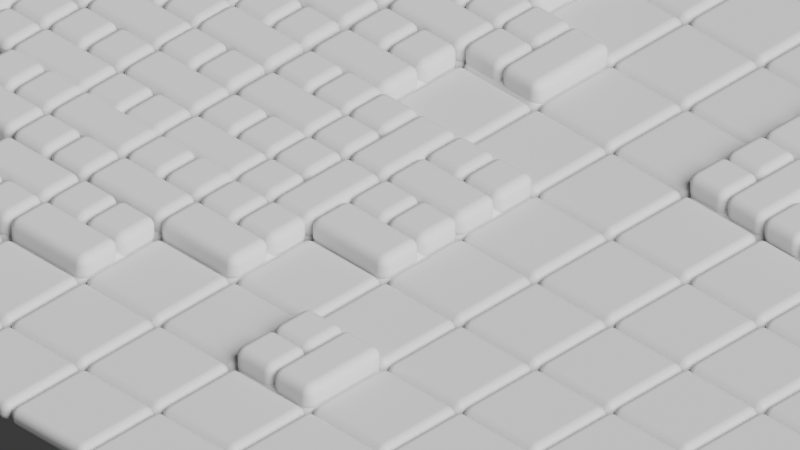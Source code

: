 # Source: tile_terrain.blend  (saved by Blender 4.2.66; exported with 4.5.12 LTS)
import bpy
from mathutils import Matrix  # noqa: F401  (used for matrix-valued properties, if any)

bpy.ops.wm.read_factory_settings(use_empty=True)
scene = bpy.context.scene
scene.name = 'Scene'

# ---- collections
col_env = bpy.data.collections.new('Env'); scene.collection.children.link(col_env)
col_f1 = bpy.data.collections.new('F1'); scene.collection.children.link(col_f1)
col_f2 = bpy.data.collections.new('F2'); scene.collection.children.link(col_f2)

# ---- materials (node trees are filled in below, after node groups)
mat_material = bpy.data.materials.new('Material')
mat_material.alpha_threshold = 0.0
mat_material.use_transparent_shadow = False
mat_material.roughness = 0.5
mat_material.line_color = (0.0, 0.0, 0.0, 1.0)

# ---- material node trees
mat_material.use_nodes = True; mat_material.node_tree.nodes.clear()
_N = mat_material.node_tree.nodes; _L = mat_material.node_tree.links
n0 = _N.new('ShaderNodeOutputMaterial'); n0.name = 'Material Output'; n0.location = (300, 300)
n1 = _N.new('ShaderNodeBsdfPrincipled'); n1.name = 'Principled BSDF'; n1.location = (10, 300)
n1.inputs[3].default_value = 1.45
_L.new(n1.outputs[0], n0.inputs[0])
n0.is_active_output = True

# ---- world
world_world = bpy.data.worlds.new('World'); scene.world = world_world
world_world.use_nodes = True; world_world.node_tree.nodes.clear()
_N = world_world.node_tree.nodes; _L = world_world.node_tree.links
n0 = _N.new('ShaderNodeOutputWorld'); n0.name = 'World Output'; n0.location = (300, 300)
n1 = _N.new('ShaderNodeBackground'); n1.name = 'Background'; n1.location = (10, 300)
n1.inputs[0].default_value = (0.05088, 0.05088, 0.05088, 1.0)
_L.new(n1.outputs[0], n0.inputs[0])
n0.is_active_output = True
world_world.color = (0.05088, 0.05088, 0.05088)
world_world.sun_shadow_jitter_overblur = 0.0

# ---- cameras
cam_camera = bpy.data.cameras.new('Camera')
cam_camera.type = 'ORTHO'
cam_camera.clip_end = 100.0
cam_camera.ortho_scale = 15.0

# ---- lights
light_light = bpy.data.lights.new('Light', 'SUN')
light_light.angle = 0.7854
light_light.energy = 5.0
light_light.shadow_soft_size = 0.798
light_light.shadow_cascade_max_distance = 1000.0

# ---- meshes
me_cube = bpy.data.meshes.new('Cube')
me_cube.from_pydata([(1.0, 1.0, 0.2196), (1.0, 1.0, -0.2196), (1.0, -1.0, 0.2196), (1.0, -1.0, -0.2196), (-1.0, 1.0, 0.2196), (-1.0, 1.0, -0.2196), (-1.0, -1.0, 0.2196), (-1.0, -1.0, -0.2196)], [], [(0, 4, 6, 2), (3, 2, 6, 7), (7, 6, 4, 5), (5, 1, 3, 7), (1, 0, 2, 3), (5, 4, 0, 1)])
_uv = me_cube.uv_layers.new(name='UVMap')
_uv.uv.foreach_set('vector', [0.625, 0.5, 0.875, 0.5, 0.875, 0.75, 0.625, 0.75, 0.375, 0.75, 0.625, 0.75, 0.625, 1.0, 0.375, 1.0, 0.375, 0.0, 0.625, 0.0, 0.625, 0.25, 0.375, 0.25, 0.125, 0.5, 0.375, 0.5, 0.375, 0.75, 0.125, 0.75, 0.375, 0.5, 0.625, 0.5, 0.625, 0.75, 0.375, 0.75, 0.375, 0.25, 0.625, 0.25, 0.625, 0.5, 0.375, 0.5])
me_cube.materials.append(mat_material)
me_cube.use_mirror_vertex_groups = False
me_cube.update()
me_cube_001 = bpy.data.meshes.new('Cube.001')
me_cube_001.from_pydata([(-1.0, -1.0, -1.0), (-1.0, -1.0, -0.4054), (-1.0, 1.0, -1.0), (-1.0, 1.0, -0.4054), (0.007118, -1.0, -1.0), (0.007118, -1.0, -0.4054), (0.007118, 1.0, -1.0), (0.007118, 1.0, -0.4054), (0.005756, -0.003283, -1.0), (0.005756, -0.003283, -0.4054), (0.005756, 0.9901, -1.0), (0.005756, 0.9901, -0.4054), (1.013, -0.003283, -1.0), (1.013, -0.003283, -0.4054), (1.013, 0.9901, -1.0), (1.013, 0.9901, -0.4054), (0.0126, -1.003, -1.0), (0.0126, -1.003, -0.4054), (0.0126, -0.00959, -1.0), (0.0126, -0.00959, -0.4054), (1.02, -1.003, -1.0), (1.02, -1.003, -0.4054), (1.02, -0.00959, -1.0), (1.02, -0.00959, -0.4054)], [], [(0, 1, 3, 2), (2, 3, 7, 6), (6, 7, 5, 4), (4, 5, 1, 0), (2, 6, 4, 0), (7, 3, 1, 5), (8, 9, 11, 10), (10, 11, 15, 14), (14, 15, 13, 12), (12, 13, 9, 8), (10, 14, 12, 8), (15, 11, 9, 13), (16, 17, 19, 18), (18, 19, 23, 22), (22, 23, 21, 20), (20, 21, 17, 16), (18, 22, 20, 16), (23, 19, 17, 21)])
_uv = me_cube_001.uv_layers.new(name='UVMap')
_uv.uv.foreach_set('vector', [0.375, 0.0, 0.625, 0.0, 0.625, 0.25, 0.375, 0.25, 0.375, 0.25, 0.625, 0.25, 0.625, 0.5, 0.375, 0.5, 0.375, 0.5, 0.625, 0.5, 0.625, 0.75, 0.375, 0.75, 0.375, 0.75, 0.625, 0.75, 0.625, 1.0, 0.375, 1.0, 0.125, 0.5, 0.375, 0.5, 0.375, 0.75, 0.125, 0.75, 0.625, 0.5, 0.875, 0.5, 0.875, 0.75, 0.625, 0.75, 0.375, 0.0, 0.625, 0.0, 0.625, 0.25, 0.375, 0.25, 0.375, 0.25, 0.625, 0.25, 0.625, 0.5, 0.375, 0.5, 0.375, 0.5, 0.625, 0.5, 0.625, 0.75, 0.375, 0.75, 0.375, 0.75, 0.625, 0.75, 0.625, 1.0, 0.375, 1.0, 0.125, 0.5, 0.375, 0.5, 0.375, 0.75, 0.125, 0.75, 0.625, 0.5, 0.875, 0.5, 0.875, 0.75, 0.625, 0.75, 0.375, 0.0, 0.625, 0.0, 0.625, 0.25, 0.375, 0.25, 0.375, 0.25, 0.625, 0.25, 0.625, 0.5, 0.375, 0.5, 0.375, 0.5, 0.625, 0.5, 0.625, 0.75, 0.375, 0.75, 0.375, 0.75, 0.625, 0.75, 0.625, 1.0, 0.375, 1.0, 0.125, 0.5, 0.375, 0.5, 0.375, 0.75, 0.125, 0.75, 0.625, 0.5, 0.875, 0.5, 0.875, 0.75, 0.625, 0.75])
me_cube_001.update()
me_cube_002 = bpy.data.meshes.new('Cube.002')
me_cube_002.from_pydata([(-1.0, -1.0, -1.0), (-1.0, -1.0, -0.4054), (-1.0, 1.0, -1.0), (-1.0, 1.0, -0.4054), (0.007118, -1.0, -1.0), (0.007118, -1.0, -0.4054), (0.007118, 1.0, -1.0), (0.007118, 1.0, -0.4054), (0.005756, -0.003283, -1.0), (0.005756, -0.003283, -0.4054), (0.005756, 0.9901, -1.0), (0.005756, 0.9901, -0.4054), (1.013, -0.003283, -1.0), (1.013, -0.003283, -0.4054), (1.013, 0.9901, -1.0), (1.013, 0.9901, -0.4054), (0.0126, -1.003, -1.0), (0.0126, -1.003, -0.4054), (0.0126, -0.00959, -1.0), (0.0126, -0.00959, -0.4054), (1.02, -1.003, -1.0), (1.02, -1.003, -0.4054), (1.02, -0.00959, -1.0), (1.02, -0.00959, -0.4054)], [], [(0, 1, 3, 2), (2, 3, 7, 6), (6, 7, 5, 4), (4, 5, 1, 0), (2, 6, 4, 0), (7, 3, 1, 5), (8, 9, 11, 10), (10, 11, 15, 14), (14, 15, 13, 12), (12, 13, 9, 8), (10, 14, 12, 8), (15, 11, 9, 13), (16, 17, 19, 18), (18, 19, 23, 22), (22, 23, 21, 20), (20, 21, 17, 16), (18, 22, 20, 16), (23, 19, 17, 21)])
_uv = me_cube_002.uv_layers.new(name='UVMap')
_uv.uv.foreach_set('vector', [0.375, 0.0, 0.625, 0.0, 0.625, 0.25, 0.375, 0.25, 0.375, 0.25, 0.625, 0.25, 0.625, 0.5, 0.375, 0.5, 0.375, 0.5, 0.625, 0.5, 0.625, 0.75, 0.375, 0.75, 0.375, 0.75, 0.625, 0.75, 0.625, 1.0, 0.375, 1.0, 0.125, 0.5, 0.375, 0.5, 0.375, 0.75, 0.125, 0.75, 0.625, 0.5, 0.875, 0.5, 0.875, 0.75, 0.625, 0.75, 0.375, 0.0, 0.625, 0.0, 0.625, 0.25, 0.375, 0.25, 0.375, 0.25, 0.625, 0.25, 0.625, 0.5, 0.375, 0.5, 0.375, 0.5, 0.625, 0.5, 0.625, 0.75, 0.375, 0.75, 0.375, 0.75, 0.625, 0.75, 0.625, 1.0, 0.375, 1.0, 0.125, 0.5, 0.375, 0.5, 0.375, 0.75, 0.125, 0.75, 0.625, 0.5, 0.875, 0.5, 0.875, 0.75, 0.625, 0.75, 0.375, 0.0, 0.625, 0.0, 0.625, 0.25, 0.375, 0.25, 0.375, 0.25, 0.625, 0.25, 0.625, 0.5, 0.375, 0.5, 0.375, 0.5, 0.625, 0.5, 0.625, 0.75, 0.375, 0.75, 0.375, 0.75, 0.625, 0.75, 0.625, 1.0, 0.375, 1.0, 0.125, 0.5, 0.375, 0.5, 0.375, 0.75, 0.125, 0.75, 0.625, 0.5, 0.875, 0.5, 0.875, 0.75, 0.625, 0.75])
me_cube_002.update()
me_cube_003 = bpy.data.meshes.new('Cube.003')
me_cube_003.from_pydata([(-1.0, -1.0, -1.0), (-1.0, -1.0, -0.4054), (-1.0, 1.0, -1.0), (-1.0, 1.0, -0.4054), (0.007118, -1.0, -1.0), (0.007118, -1.0, -0.4054), (0.007118, 1.0, -1.0), (0.007118, 1.0, -0.4054), (0.005756, -0.003283, -1.0), (0.005756, -0.003283, -0.4054), (0.005756, 0.9901, -1.0), (0.005756, 0.9901, -0.4054), (1.013, -0.003283, -1.0), (1.013, -0.003283, -0.4054), (1.013, 0.9901, -1.0), (1.013, 0.9901, -0.4054), (0.0126, -1.003, -1.0), (0.0126, -1.003, -0.4054), (0.0126, -0.00959, -1.0), (0.0126, -0.00959, -0.4054), (1.02, -1.003, -1.0), (1.02, -1.003, -0.4054), (1.02, -0.00959, -1.0), (1.02, -0.00959, -0.4054)], [], [(0, 1, 3, 2), (2, 3, 7, 6), (6, 7, 5, 4), (4, 5, 1, 0), (2, 6, 4, 0), (7, 3, 1, 5), (8, 9, 11, 10), (10, 11, 15, 14), (14, 15, 13, 12), (12, 13, 9, 8), (10, 14, 12, 8), (15, 11, 9, 13), (16, 17, 19, 18), (18, 19, 23, 22), (22, 23, 21, 20), (20, 21, 17, 16), (18, 22, 20, 16), (23, 19, 17, 21)])
_uv = me_cube_003.uv_layers.new(name='UVMap')
_uv.uv.foreach_set('vector', [0.375, 0.0, 0.625, 0.0, 0.625, 0.25, 0.375, 0.25, 0.375, 0.25, 0.625, 0.25, 0.625, 0.5, 0.375, 0.5, 0.375, 0.5, 0.625, 0.5, 0.625, 0.75, 0.375, 0.75, 0.375, 0.75, 0.625, 0.75, 0.625, 1.0, 0.375, 1.0, 0.125, 0.5, 0.375, 0.5, 0.375, 0.75, 0.125, 0.75, 0.625, 0.5, 0.875, 0.5, 0.875, 0.75, 0.625, 0.75, 0.375, 0.0, 0.625, 0.0, 0.625, 0.25, 0.375, 0.25, 0.375, 0.25, 0.625, 0.25, 0.625, 0.5, 0.375, 0.5, 0.375, 0.5, 0.625, 0.5, 0.625, 0.75, 0.375, 0.75, 0.375, 0.75, 0.625, 0.75, 0.625, 1.0, 0.375, 1.0, 0.125, 0.5, 0.375, 0.5, 0.375, 0.75, 0.125, 0.75, 0.625, 0.5, 0.875, 0.5, 0.875, 0.75, 0.625, 0.75, 0.375, 0.0, 0.625, 0.0, 0.625, 0.25, 0.375, 0.25, 0.375, 0.25, 0.625, 0.25, 0.625, 0.5, 0.375, 0.5, 0.375, 0.5, 0.625, 0.5, 0.625, 0.75, 0.375, 0.75, 0.375, 0.75, 0.625, 0.75, 0.625, 1.0, 0.375, 1.0, 0.125, 0.5, 0.375, 0.5, 0.375, 0.75, 0.125, 0.75, 0.625, 0.5, 0.875, 0.5, 0.875, 0.75, 0.625, 0.75])
me_cube_003.update()
me_cube_004 = bpy.data.meshes.new('Cube.004')
me_cube_004.from_pydata([(-1.0, -1.0, -1.0), (-1.0, -1.0, -0.4054), (-1.0, 1.0, -1.0), (-1.0, 1.0, -0.4054), (0.007118, -1.0, -1.0), (0.007118, -1.0, -0.4054), (0.007118, 1.0, -1.0), (0.007118, 1.0, -0.4054), (0.005756, -0.003283, -1.0), (0.005756, -0.003283, -0.4054), (0.005756, 0.9901, -1.0), (0.005756, 0.9901, -0.4054), (1.013, -0.003283, -1.0), (1.013, -0.003283, -0.4054), (1.013, 0.9901, -1.0), (1.013, 0.9901, -0.4054), (0.0126, -1.003, -1.0), (0.0126, -1.003, -0.4054), (0.0126, -0.00959, -1.0), (0.0126, -0.00959, -0.4054), (1.02, -1.003, -1.0), (1.02, -1.003, -0.4054), (1.02, -0.00959, -1.0), (1.02, -0.00959, -0.4054)], [], [(0, 1, 3, 2), (2, 3, 7, 6), (6, 7, 5, 4), (4, 5, 1, 0), (2, 6, 4, 0), (7, 3, 1, 5), (8, 9, 11, 10), (10, 11, 15, 14), (14, 15, 13, 12), (12, 13, 9, 8), (10, 14, 12, 8), (15, 11, 9, 13), (16, 17, 19, 18), (18, 19, 23, 22), (22, 23, 21, 20), (20, 21, 17, 16), (18, 22, 20, 16), (23, 19, 17, 21)])
_uv = me_cube_004.uv_layers.new(name='UVMap')
_uv.uv.foreach_set('vector', [0.375, 0.0, 0.625, 0.0, 0.625, 0.25, 0.375, 0.25, 0.375, 0.25, 0.625, 0.25, 0.625, 0.5, 0.375, 0.5, 0.375, 0.5, 0.625, 0.5, 0.625, 0.75, 0.375, 0.75, 0.375, 0.75, 0.625, 0.75, 0.625, 1.0, 0.375, 1.0, 0.125, 0.5, 0.375, 0.5, 0.375, 0.75, 0.125, 0.75, 0.625, 0.5, 0.875, 0.5, 0.875, 0.75, 0.625, 0.75, 0.375, 0.0, 0.625, 0.0, 0.625, 0.25, 0.375, 0.25, 0.375, 0.25, 0.625, 0.25, 0.625, 0.5, 0.375, 0.5, 0.375, 0.5, 0.625, 0.5, 0.625, 0.75, 0.375, 0.75, 0.375, 0.75, 0.625, 0.75, 0.625, 1.0, 0.375, 1.0, 0.125, 0.5, 0.375, 0.5, 0.375, 0.75, 0.125, 0.75, 0.625, 0.5, 0.875, 0.5, 0.875, 0.75, 0.625, 0.75, 0.375, 0.0, 0.625, 0.0, 0.625, 0.25, 0.375, 0.25, 0.375, 0.25, 0.625, 0.25, 0.625, 0.5, 0.375, 0.5, 0.375, 0.5, 0.625, 0.5, 0.625, 0.75, 0.375, 0.75, 0.375, 0.75, 0.625, 0.75, 0.625, 1.0, 0.375, 1.0, 0.125, 0.5, 0.375, 0.5, 0.375, 0.75, 0.125, 0.75, 0.625, 0.5, 0.875, 0.5, 0.875, 0.75, 0.625, 0.75])
me_cube_004.update()
me_cube_005 = bpy.data.meshes.new('Cube.005')
me_cube_005.from_pydata([(-1.0, -1.0, -1.0), (-1.0, -1.0, -0.4054), (-1.0, 1.0, -1.0), (-1.0, 1.0, -0.4054), (0.007118, -1.0, -1.0), (0.007118, -1.0, -0.4054), (0.007118, 1.0, -1.0), (0.007118, 1.0, -0.4054), (0.005756, -0.003283, -1.0), (0.005756, -0.003283, -0.4054), (0.005756, 0.9901, -1.0), (0.005756, 0.9901, -0.4054), (1.013, -0.003283, -1.0), (1.013, -0.003283, -0.4054), (1.013, 0.9901, -1.0), (1.013, 0.9901, -0.4054), (0.0126, -1.003, -1.0), (0.0126, -1.003, -0.4054), (0.0126, -0.00959, -1.0), (0.0126, -0.00959, -0.4054), (1.02, -1.003, -1.0), (1.02, -1.003, -0.4054), (1.02, -0.00959, -1.0), (1.02, -0.00959, -0.4054)], [], [(0, 1, 3, 2), (2, 3, 7, 6), (6, 7, 5, 4), (4, 5, 1, 0), (2, 6, 4, 0), (7, 3, 1, 5), (8, 9, 11, 10), (10, 11, 15, 14), (14, 15, 13, 12), (12, 13, 9, 8), (10, 14, 12, 8), (15, 11, 9, 13), (16, 17, 19, 18), (18, 19, 23, 22), (22, 23, 21, 20), (20, 21, 17, 16), (18, 22, 20, 16), (23, 19, 17, 21)])
_uv = me_cube_005.uv_layers.new(name='UVMap')
_uv.uv.foreach_set('vector', [0.375, 0.0, 0.625, 0.0, 0.625, 0.25, 0.375, 0.25, 0.375, 0.25, 0.625, 0.25, 0.625, 0.5, 0.375, 0.5, 0.375, 0.5, 0.625, 0.5, 0.625, 0.75, 0.375, 0.75, 0.375, 0.75, 0.625, 0.75, 0.625, 1.0, 0.375, 1.0, 0.125, 0.5, 0.375, 0.5, 0.375, 0.75, 0.125, 0.75, 0.625, 0.5, 0.875, 0.5, 0.875, 0.75, 0.625, 0.75, 0.375, 0.0, 0.625, 0.0, 0.625, 0.25, 0.375, 0.25, 0.375, 0.25, 0.625, 0.25, 0.625, 0.5, 0.375, 0.5, 0.375, 0.5, 0.625, 0.5, 0.625, 0.75, 0.375, 0.75, 0.375, 0.75, 0.625, 0.75, 0.625, 1.0, 0.375, 1.0, 0.125, 0.5, 0.375, 0.5, 0.375, 0.75, 0.125, 0.75, 0.625, 0.5, 0.875, 0.5, 0.875, 0.75, 0.625, 0.75, 0.375, 0.0, 0.625, 0.0, 0.625, 0.25, 0.375, 0.25, 0.375, 0.25, 0.625, 0.25, 0.625, 0.5, 0.375, 0.5, 0.375, 0.5, 0.625, 0.5, 0.625, 0.75, 0.375, 0.75, 0.375, 0.75, 0.625, 0.75, 0.625, 1.0, 0.375, 1.0, 0.125, 0.5, 0.375, 0.5, 0.375, 0.75, 0.125, 0.75, 0.625, 0.5, 0.875, 0.5, 0.875, 0.75, 0.625, 0.75])
me_cube_005.update()
me_cube_006 = bpy.data.meshes.new('Cube.006')
me_cube_006.from_pydata([(-1.0, -1.0, -1.0), (-1.0, -1.0, -0.4054), (-1.0, 1.0, -1.0), (-1.0, 1.0, -0.4054), (0.007118, -1.0, -1.0), (0.007118, -1.0, -0.4054), (0.007118, 1.0, -1.0), (0.007118, 1.0, -0.4054), (0.005756, -0.003283, -1.0), (0.005756, -0.003283, -0.4054), (0.005756, 0.9901, -1.0), (0.005756, 0.9901, -0.4054), (1.013, -0.003283, -1.0), (1.013, -0.003283, -0.4054), (1.013, 0.9901, -1.0), (1.013, 0.9901, -0.4054), (0.0126, -1.003, -1.0), (0.0126, -1.003, -0.4054), (0.0126, -0.00959, -1.0), (0.0126, -0.00959, -0.4054), (1.02, -1.003, -1.0), (1.02, -1.003, -0.4054), (1.02, -0.00959, -1.0), (1.02, -0.00959, -0.4054)], [], [(0, 1, 3, 2), (2, 3, 7, 6), (6, 7, 5, 4), (4, 5, 1, 0), (2, 6, 4, 0), (7, 3, 1, 5), (8, 9, 11, 10), (10, 11, 15, 14), (14, 15, 13, 12), (12, 13, 9, 8), (10, 14, 12, 8), (15, 11, 9, 13), (16, 17, 19, 18), (18, 19, 23, 22), (22, 23, 21, 20), (20, 21, 17, 16), (18, 22, 20, 16), (23, 19, 17, 21)])
_uv = me_cube_006.uv_layers.new(name='UVMap')
_uv.uv.foreach_set('vector', [0.375, 0.0, 0.625, 0.0, 0.625, 0.25, 0.375, 0.25, 0.375, 0.25, 0.625, 0.25, 0.625, 0.5, 0.375, 0.5, 0.375, 0.5, 0.625, 0.5, 0.625, 0.75, 0.375, 0.75, 0.375, 0.75, 0.625, 0.75, 0.625, 1.0, 0.375, 1.0, 0.125, 0.5, 0.375, 0.5, 0.375, 0.75, 0.125, 0.75, 0.625, 0.5, 0.875, 0.5, 0.875, 0.75, 0.625, 0.75, 0.375, 0.0, 0.625, 0.0, 0.625, 0.25, 0.375, 0.25, 0.375, 0.25, 0.625, 0.25, 0.625, 0.5, 0.375, 0.5, 0.375, 0.5, 0.625, 0.5, 0.625, 0.75, 0.375, 0.75, 0.375, 0.75, 0.625, 0.75, 0.625, 1.0, 0.375, 1.0, 0.125, 0.5, 0.375, 0.5, 0.375, 0.75, 0.125, 0.75, 0.625, 0.5, 0.875, 0.5, 0.875, 0.75, 0.625, 0.75, 0.375, 0.0, 0.625, 0.0, 0.625, 0.25, 0.375, 0.25, 0.375, 0.25, 0.625, 0.25, 0.625, 0.5, 0.375, 0.5, 0.375, 0.5, 0.625, 0.5, 0.625, 0.75, 0.375, 0.75, 0.375, 0.75, 0.625, 0.75, 0.625, 1.0, 0.375, 1.0, 0.125, 0.5, 0.375, 0.5, 0.375, 0.75, 0.125, 0.75, 0.625, 0.5, 0.875, 0.5, 0.875, 0.75, 0.625, 0.75])
me_cube_006.update()
me_cube_007 = bpy.data.meshes.new('Cube.007')
me_cube_007.from_pydata([(-1.0, -1.0, -1.0), (-1.0, -1.0, -0.4054), (-1.0, 1.0, -1.0), (-1.0, 1.0, -0.4054), (0.007118, -1.0, -1.0), (0.007118, -1.0, -0.4054), (0.007118, 1.0, -1.0), (0.007118, 1.0, -0.4054), (0.005756, -0.003283, -1.0), (0.005756, -0.003283, -0.4054), (0.005756, 0.9901, -1.0), (0.005756, 0.9901, -0.4054), (1.013, -0.003283, -1.0), (1.013, -0.003283, -0.4054), (1.013, 0.9901, -1.0), (1.013, 0.9901, -0.4054), (0.0126, -1.003, -1.0), (0.0126, -1.003, -0.4054), (0.0126, -0.00959, -1.0), (0.0126, -0.00959, -0.4054), (1.02, -1.003, -1.0), (1.02, -1.003, -0.4054), (1.02, -0.00959, -1.0), (1.02, -0.00959, -0.4054)], [], [(0, 1, 3, 2), (2, 3, 7, 6), (6, 7, 5, 4), (4, 5, 1, 0), (2, 6, 4, 0), (7, 3, 1, 5), (8, 9, 11, 10), (10, 11, 15, 14), (14, 15, 13, 12), (12, 13, 9, 8), (10, 14, 12, 8), (15, 11, 9, 13), (16, 17, 19, 18), (18, 19, 23, 22), (22, 23, 21, 20), (20, 21, 17, 16), (18, 22, 20, 16), (23, 19, 17, 21)])
_uv = me_cube_007.uv_layers.new(name='UVMap')
_uv.uv.foreach_set('vector', [0.375, 0.0, 0.625, 0.0, 0.625, 0.25, 0.375, 0.25, 0.375, 0.25, 0.625, 0.25, 0.625, 0.5, 0.375, 0.5, 0.375, 0.5, 0.625, 0.5, 0.625, 0.75, 0.375, 0.75, 0.375, 0.75, 0.625, 0.75, 0.625, 1.0, 0.375, 1.0, 0.125, 0.5, 0.375, 0.5, 0.375, 0.75, 0.125, 0.75, 0.625, 0.5, 0.875, 0.5, 0.875, 0.75, 0.625, 0.75, 0.375, 0.0, 0.625, 0.0, 0.625, 0.25, 0.375, 0.25, 0.375, 0.25, 0.625, 0.25, 0.625, 0.5, 0.375, 0.5, 0.375, 0.5, 0.625, 0.5, 0.625, 0.75, 0.375, 0.75, 0.375, 0.75, 0.625, 0.75, 0.625, 1.0, 0.375, 1.0, 0.125, 0.5, 0.375, 0.5, 0.375, 0.75, 0.125, 0.75, 0.625, 0.5, 0.875, 0.5, 0.875, 0.75, 0.625, 0.75, 0.375, 0.0, 0.625, 0.0, 0.625, 0.25, 0.375, 0.25, 0.375, 0.25, 0.625, 0.25, 0.625, 0.5, 0.375, 0.5, 0.375, 0.5, 0.625, 0.5, 0.625, 0.75, 0.375, 0.75, 0.375, 0.75, 0.625, 0.75, 0.625, 1.0, 0.375, 1.0, 0.125, 0.5, 0.375, 0.5, 0.375, 0.75, 0.125, 0.75, 0.625, 0.5, 0.875, 0.5, 0.875, 0.75, 0.625, 0.75])
me_cube_007.update()
me_cube_008 = bpy.data.meshes.new('Cube.008')
me_cube_008.from_pydata([(-1.0, -1.0, -1.0), (-1.0, -1.0, -0.4054), (-1.0, 1.0, -1.0), (-1.0, 1.0, -0.4054), (0.007118, -1.0, -1.0), (0.007118, -1.0, -0.4054), (0.007118, 1.0, -1.0), (0.007118, 1.0, -0.4054), (0.005756, -0.003283, -1.0), (0.005756, -0.003283, -0.4054), (0.005756, 0.9901, -1.0), (0.005756, 0.9901, -0.4054), (1.013, -0.003283, -1.0), (1.013, -0.003283, -0.4054), (1.013, 0.9901, -1.0), (1.013, 0.9901, -0.4054), (0.0126, -1.003, -1.0), (0.0126, -1.003, -0.4054), (0.0126, -0.00959, -1.0), (0.0126, -0.00959, -0.4054), (1.02, -1.003, -1.0), (1.02, -1.003, -0.4054), (1.02, -0.00959, -1.0), (1.02, -0.00959, -0.4054)], [], [(0, 1, 3, 2), (2, 3, 7, 6), (6, 7, 5, 4), (4, 5, 1, 0), (2, 6, 4, 0), (7, 3, 1, 5), (8, 9, 11, 10), (10, 11, 15, 14), (14, 15, 13, 12), (12, 13, 9, 8), (10, 14, 12, 8), (15, 11, 9, 13), (16, 17, 19, 18), (18, 19, 23, 22), (22, 23, 21, 20), (20, 21, 17, 16), (18, 22, 20, 16), (23, 19, 17, 21)])
_uv = me_cube_008.uv_layers.new(name='UVMap')
_uv.uv.foreach_set('vector', [0.375, 0.0, 0.625, 0.0, 0.625, 0.25, 0.375, 0.25, 0.375, 0.25, 0.625, 0.25, 0.625, 0.5, 0.375, 0.5, 0.375, 0.5, 0.625, 0.5, 0.625, 0.75, 0.375, 0.75, 0.375, 0.75, 0.625, 0.75, 0.625, 1.0, 0.375, 1.0, 0.125, 0.5, 0.375, 0.5, 0.375, 0.75, 0.125, 0.75, 0.625, 0.5, 0.875, 0.5, 0.875, 0.75, 0.625, 0.75, 0.375, 0.0, 0.625, 0.0, 0.625, 0.25, 0.375, 0.25, 0.375, 0.25, 0.625, 0.25, 0.625, 0.5, 0.375, 0.5, 0.375, 0.5, 0.625, 0.5, 0.625, 0.75, 0.375, 0.75, 0.375, 0.75, 0.625, 0.75, 0.625, 1.0, 0.375, 1.0, 0.125, 0.5, 0.375, 0.5, 0.375, 0.75, 0.125, 0.75, 0.625, 0.5, 0.875, 0.5, 0.875, 0.75, 0.625, 0.75, 0.375, 0.0, 0.625, 0.0, 0.625, 0.25, 0.375, 0.25, 0.375, 0.25, 0.625, 0.25, 0.625, 0.5, 0.375, 0.5, 0.375, 0.5, 0.625, 0.5, 0.625, 0.75, 0.375, 0.75, 0.375, 0.75, 0.625, 0.75, 0.625, 1.0, 0.375, 1.0, 0.125, 0.5, 0.375, 0.5, 0.375, 0.75, 0.125, 0.75, 0.625, 0.5, 0.875, 0.5, 0.875, 0.75, 0.625, 0.75])
me_cube_008.update()
me_cube_009 = bpy.data.meshes.new('Cube.009')
me_cube_009.from_pydata([(-1.0, -1.0, -1.0), (-1.0, -1.0, -0.4054), (-1.0, 1.0, -1.0), (-1.0, 1.0, -0.4054), (0.007118, -1.0, -1.0), (0.007118, -1.0, -0.4054), (0.007118, 1.0, -1.0), (0.007118, 1.0, -0.4054), (0.005756, -0.003283, -1.0), (0.005756, -0.003283, -0.4054), (0.005756, 0.9901, -1.0), (0.005756, 0.9901, -0.4054), (1.013, -0.003283, -1.0), (1.013, -0.003283, -0.4054), (1.013, 0.9901, -1.0), (1.013, 0.9901, -0.4054), (0.0126, -1.003, -1.0), (0.0126, -1.003, -0.4054), (0.0126, -0.00959, -1.0), (0.0126, -0.00959, -0.4054), (1.02, -1.003, -1.0), (1.02, -1.003, -0.4054), (1.02, -0.00959, -1.0), (1.02, -0.00959, -0.4054)], [], [(0, 1, 3, 2), (2, 3, 7, 6), (6, 7, 5, 4), (4, 5, 1, 0), (2, 6, 4, 0), (7, 3, 1, 5), (8, 9, 11, 10), (10, 11, 15, 14), (14, 15, 13, 12), (12, 13, 9, 8), (10, 14, 12, 8), (15, 11, 9, 13), (16, 17, 19, 18), (18, 19, 23, 22), (22, 23, 21, 20), (20, 21, 17, 16), (18, 22, 20, 16), (23, 19, 17, 21)])
_uv = me_cube_009.uv_layers.new(name='UVMap')
_uv.uv.foreach_set('vector', [0.375, 0.0, 0.625, 0.0, 0.625, 0.25, 0.375, 0.25, 0.375, 0.25, 0.625, 0.25, 0.625, 0.5, 0.375, 0.5, 0.375, 0.5, 0.625, 0.5, 0.625, 0.75, 0.375, 0.75, 0.375, 0.75, 0.625, 0.75, 0.625, 1.0, 0.375, 1.0, 0.125, 0.5, 0.375, 0.5, 0.375, 0.75, 0.125, 0.75, 0.625, 0.5, 0.875, 0.5, 0.875, 0.75, 0.625, 0.75, 0.375, 0.0, 0.625, 0.0, 0.625, 0.25, 0.375, 0.25, 0.375, 0.25, 0.625, 0.25, 0.625, 0.5, 0.375, 0.5, 0.375, 0.5, 0.625, 0.5, 0.625, 0.75, 0.375, 0.75, 0.375, 0.75, 0.625, 0.75, 0.625, 1.0, 0.375, 1.0, 0.125, 0.5, 0.375, 0.5, 0.375, 0.75, 0.125, 0.75, 0.625, 0.5, 0.875, 0.5, 0.875, 0.75, 0.625, 0.75, 0.375, 0.0, 0.625, 0.0, 0.625, 0.25, 0.375, 0.25, 0.375, 0.25, 0.625, 0.25, 0.625, 0.5, 0.375, 0.5, 0.375, 0.5, 0.625, 0.5, 0.625, 0.75, 0.375, 0.75, 0.375, 0.75, 0.625, 0.75, 0.625, 1.0, 0.375, 1.0, 0.125, 0.5, 0.375, 0.5, 0.375, 0.75, 0.125, 0.75, 0.625, 0.5, 0.875, 0.5, 0.875, 0.75, 0.625, 0.75])
me_cube_009.update()
me_cube_010 = bpy.data.meshes.new('Cube.010')
me_cube_010.from_pydata([(-1.0, -1.0, -1.0), (-1.0, -1.0, -0.4054), (-1.0, 1.0, -1.0), (-1.0, 1.0, -0.4054), (0.007118, -1.0, -1.0), (0.007118, -1.0, -0.4054), (0.007118, 1.0, -1.0), (0.007118, 1.0, -0.4054), (0.005756, -0.003283, -1.0), (0.005756, -0.003283, -0.4054), (0.005756, 0.9901, -1.0), (0.005756, 0.9901, -0.4054), (1.013, -0.003283, -1.0), (1.013, -0.003283, -0.4054), (1.013, 0.9901, -1.0), (1.013, 0.9901, -0.4054), (0.0126, -1.003, -1.0), (0.0126, -1.003, -0.4054), (0.0126, -0.00959, -1.0), (0.0126, -0.00959, -0.4054), (1.02, -1.003, -1.0), (1.02, -1.003, -0.4054), (1.02, -0.00959, -1.0), (1.02, -0.00959, -0.4054)], [], [(0, 1, 3, 2), (2, 3, 7, 6), (6, 7, 5, 4), (4, 5, 1, 0), (2, 6, 4, 0), (7, 3, 1, 5), (8, 9, 11, 10), (10, 11, 15, 14), (14, 15, 13, 12), (12, 13, 9, 8), (10, 14, 12, 8), (15, 11, 9, 13), (16, 17, 19, 18), (18, 19, 23, 22), (22, 23, 21, 20), (20, 21, 17, 16), (18, 22, 20, 16), (23, 19, 17, 21)])
_uv = me_cube_010.uv_layers.new(name='UVMap')
_uv.uv.foreach_set('vector', [0.375, 0.0, 0.625, 0.0, 0.625, 0.25, 0.375, 0.25, 0.375, 0.25, 0.625, 0.25, 0.625, 0.5, 0.375, 0.5, 0.375, 0.5, 0.625, 0.5, 0.625, 0.75, 0.375, 0.75, 0.375, 0.75, 0.625, 0.75, 0.625, 1.0, 0.375, 1.0, 0.125, 0.5, 0.375, 0.5, 0.375, 0.75, 0.125, 0.75, 0.625, 0.5, 0.875, 0.5, 0.875, 0.75, 0.625, 0.75, 0.375, 0.0, 0.625, 0.0, 0.625, 0.25, 0.375, 0.25, 0.375, 0.25, 0.625, 0.25, 0.625, 0.5, 0.375, 0.5, 0.375, 0.5, 0.625, 0.5, 0.625, 0.75, 0.375, 0.75, 0.375, 0.75, 0.625, 0.75, 0.625, 1.0, 0.375, 1.0, 0.125, 0.5, 0.375, 0.5, 0.375, 0.75, 0.125, 0.75, 0.625, 0.5, 0.875, 0.5, 0.875, 0.75, 0.625, 0.75, 0.375, 0.0, 0.625, 0.0, 0.625, 0.25, 0.375, 0.25, 0.375, 0.25, 0.625, 0.25, 0.625, 0.5, 0.375, 0.5, 0.375, 0.5, 0.625, 0.5, 0.625, 0.75, 0.375, 0.75, 0.375, 0.75, 0.625, 0.75, 0.625, 1.0, 0.375, 1.0, 0.125, 0.5, 0.375, 0.5, 0.375, 0.75, 0.125, 0.75, 0.625, 0.5, 0.875, 0.5, 0.875, 0.75, 0.625, 0.75])
me_cube_010.update()
me_cube_011 = bpy.data.meshes.new('Cube.011')
me_cube_011.from_pydata([(-1.0, -1.0, -1.0), (-1.0, -1.0, -0.4054), (-1.0, 1.0, -1.0), (-1.0, 1.0, -0.4054), (0.007118, -1.0, -1.0), (0.007118, -1.0, -0.4054), (0.007118, 1.0, -1.0), (0.007118, 1.0, -0.4054), (0.005756, -0.003283, -1.0), (0.005756, -0.003283, -0.4054), (0.005756, 0.9901, -1.0), (0.005756, 0.9901, -0.4054), (1.013, -0.003283, -1.0), (1.013, -0.003283, -0.4054), (1.013, 0.9901, -1.0), (1.013, 0.9901, -0.4054), (0.0126, -1.003, -1.0), (0.0126, -1.003, -0.4054), (0.0126, -0.00959, -1.0), (0.0126, -0.00959, -0.4054), (1.02, -1.003, -1.0), (1.02, -1.003, -0.4054), (1.02, -0.00959, -1.0), (1.02, -0.00959, -0.4054)], [], [(0, 1, 3, 2), (2, 3, 7, 6), (6, 7, 5, 4), (4, 5, 1, 0), (2, 6, 4, 0), (7, 3, 1, 5), (8, 9, 11, 10), (10, 11, 15, 14), (14, 15, 13, 12), (12, 13, 9, 8), (10, 14, 12, 8), (15, 11, 9, 13), (16, 17, 19, 18), (18, 19, 23, 22), (22, 23, 21, 20), (20, 21, 17, 16), (18, 22, 20, 16), (23, 19, 17, 21)])
_uv = me_cube_011.uv_layers.new(name='UVMap')
_uv.uv.foreach_set('vector', [0.375, 0.0, 0.625, 0.0, 0.625, 0.25, 0.375, 0.25, 0.375, 0.25, 0.625, 0.25, 0.625, 0.5, 0.375, 0.5, 0.375, 0.5, 0.625, 0.5, 0.625, 0.75, 0.375, 0.75, 0.375, 0.75, 0.625, 0.75, 0.625, 1.0, 0.375, 1.0, 0.125, 0.5, 0.375, 0.5, 0.375, 0.75, 0.125, 0.75, 0.625, 0.5, 0.875, 0.5, 0.875, 0.75, 0.625, 0.75, 0.375, 0.0, 0.625, 0.0, 0.625, 0.25, 0.375, 0.25, 0.375, 0.25, 0.625, 0.25, 0.625, 0.5, 0.375, 0.5, 0.375, 0.5, 0.625, 0.5, 0.625, 0.75, 0.375, 0.75, 0.375, 0.75, 0.625, 0.75, 0.625, 1.0, 0.375, 1.0, 0.125, 0.5, 0.375, 0.5, 0.375, 0.75, 0.125, 0.75, 0.625, 0.5, 0.875, 0.5, 0.875, 0.75, 0.625, 0.75, 0.375, 0.0, 0.625, 0.0, 0.625, 0.25, 0.375, 0.25, 0.375, 0.25, 0.625, 0.25, 0.625, 0.5, 0.375, 0.5, 0.375, 0.5, 0.625, 0.5, 0.625, 0.75, 0.375, 0.75, 0.375, 0.75, 0.625, 0.75, 0.625, 1.0, 0.375, 1.0, 0.125, 0.5, 0.375, 0.5, 0.375, 0.75, 0.125, 0.75, 0.625, 0.5, 0.875, 0.5, 0.875, 0.75, 0.625, 0.75])
me_cube_011.update()
me_cube_012 = bpy.data.meshes.new('Cube.012')
me_cube_012.from_pydata([(-1.0, -1.0, -1.0), (-1.0, -1.0, -0.4054), (-1.0, 1.0, -1.0), (-1.0, 1.0, -0.4054), (0.007118, -1.0, -1.0), (0.007118, -1.0, -0.4054), (0.007118, 1.0, -1.0), (0.007118, 1.0, -0.4054), (0.005756, -0.003283, -1.0), (0.005756, -0.003283, -0.4054), (0.005756, 0.9901, -1.0), (0.005756, 0.9901, -0.4054), (1.013, -0.003283, -1.0), (1.013, -0.003283, -0.4054), (1.013, 0.9901, -1.0), (1.013, 0.9901, -0.4054), (0.0126, -1.003, -1.0), (0.0126, -1.003, -0.4054), (0.0126, -0.00959, -1.0), (0.0126, -0.00959, -0.4054), (1.02, -1.003, -1.0), (1.02, -1.003, -0.4054), (1.02, -0.00959, -1.0), (1.02, -0.00959, -0.4054)], [], [(0, 1, 3, 2), (2, 3, 7, 6), (6, 7, 5, 4), (4, 5, 1, 0), (2, 6, 4, 0), (7, 3, 1, 5), (8, 9, 11, 10), (10, 11, 15, 14), (14, 15, 13, 12), (12, 13, 9, 8), (10, 14, 12, 8), (15, 11, 9, 13), (16, 17, 19, 18), (18, 19, 23, 22), (22, 23, 21, 20), (20, 21, 17, 16), (18, 22, 20, 16), (23, 19, 17, 21)])
_uv = me_cube_012.uv_layers.new(name='UVMap')
_uv.uv.foreach_set('vector', [0.375, 0.0, 0.625, 0.0, 0.625, 0.25, 0.375, 0.25, 0.375, 0.25, 0.625, 0.25, 0.625, 0.5, 0.375, 0.5, 0.375, 0.5, 0.625, 0.5, 0.625, 0.75, 0.375, 0.75, 0.375, 0.75, 0.625, 0.75, 0.625, 1.0, 0.375, 1.0, 0.125, 0.5, 0.375, 0.5, 0.375, 0.75, 0.125, 0.75, 0.625, 0.5, 0.875, 0.5, 0.875, 0.75, 0.625, 0.75, 0.375, 0.0, 0.625, 0.0, 0.625, 0.25, 0.375, 0.25, 0.375, 0.25, 0.625, 0.25, 0.625, 0.5, 0.375, 0.5, 0.375, 0.5, 0.625, 0.5, 0.625, 0.75, 0.375, 0.75, 0.375, 0.75, 0.625, 0.75, 0.625, 1.0, 0.375, 1.0, 0.125, 0.5, 0.375, 0.5, 0.375, 0.75, 0.125, 0.75, 0.625, 0.5, 0.875, 0.5, 0.875, 0.75, 0.625, 0.75, 0.375, 0.0, 0.625, 0.0, 0.625, 0.25, 0.375, 0.25, 0.375, 0.25, 0.625, 0.25, 0.625, 0.5, 0.375, 0.5, 0.375, 0.5, 0.625, 0.5, 0.625, 0.75, 0.375, 0.75, 0.375, 0.75, 0.625, 0.75, 0.625, 1.0, 0.375, 1.0, 0.125, 0.5, 0.375, 0.5, 0.375, 0.75, 0.125, 0.75, 0.625, 0.5, 0.875, 0.5, 0.875, 0.75, 0.625, 0.75])
me_cube_012.update()

# ---- objects
ob_light = bpy.data.objects.new('Light', light_light)
ob_camera = bpy.data.objects.new('Camera', cam_camera)
ob_cube = bpy.data.objects.new('Cube', me_cube)
ob_cube_001 = bpy.data.objects.new('Cube.001', me_cube_001)
ob_cube_002 = bpy.data.objects.new('Cube.002', me_cube_001)
ob_cube_003 = bpy.data.objects.new('Cube.003', me_cube_001)
ob_cube_004 = bpy.data.objects.new('Cube.004', me_cube_001)
ob_cube_005 = bpy.data.objects.new('Cube.005', me_cube_001)
ob_cube_006 = bpy.data.objects.new('Cube.006', me_cube_001)
ob_cube_009 = bpy.data.objects.new('Cube.009', me_cube_002)
ob_cube_010 = bpy.data.objects.new('Cube.010', me_cube_002)
ob_cube_011 = bpy.data.objects.new('Cube.011', me_cube_002)
ob_cube_015 = bpy.data.objects.new('Cube.015', me_cube_003)
ob_cube_016 = bpy.data.objects.new('Cube.016', me_cube_003)
ob_cube_020 = bpy.data.objects.new('Cube.020', me_cube_004)
ob_cube_021 = bpy.data.objects.new('Cube.021', me_cube_004)
ob_cube_025 = bpy.data.objects.new('Cube.025', me_cube_005)
ob_cube_026 = bpy.data.objects.new('Cube.026', me_cube_005)
ob_cube_027 = bpy.data.objects.new('Cube.027', me_cube_005)
ob_cube_028 = bpy.data.objects.new('Cube.028', me_cube_005)
ob_cube_029 = bpy.data.objects.new('Cube.029', me_cube_005)
ob_cube_030 = bpy.data.objects.new('Cube.030', me_cube_005)
ob_cube_031 = bpy.data.objects.new('Cube.031', me_cube_006)
ob_cube_033 = bpy.data.objects.new('Cube.033', me_cube_006)
ob_cube_034 = bpy.data.objects.new('Cube.034', me_cube_006)
ob_cube_035 = bpy.data.objects.new('Cube.035', me_cube_006)
ob_cube_039 = bpy.data.objects.new('Cube.039', me_cube_007)
ob_cube_040 = bpy.data.objects.new('Cube.040', me_cube_007)
ob_cube_007 = bpy.data.objects.new('Cube.007', me_cube_008)
ob_cube_008 = bpy.data.objects.new('Cube.008', me_cube_009)
ob_cube_012 = bpy.data.objects.new('Cube.012', me_cube_010)
ob_cube_013 = bpy.data.objects.new('Cube.013', me_cube_011)
ob_cube_014 = bpy.data.objects.new('Cube.014', me_cube_012)

# ---- transforms, parenting, visibility, modifiers, constraints
ob_light.location = (10.3, 13.33, 9.577)
ob_light.rotation_euler = (0.8546, -0.2021, 1.735)
ob_light.lock_rotations_4d = False
ob_light.empty_display_type = 'ARROWS'
ob_light.color = (0.0, 0.0, 0.0, 0.0)
ob_light.lineart.crease_threshold = 0.0
ob_camera.location = (9.193, -0.7734, 9.319)
ob_camera.rotation_euler = (0.9599, -1.245e-07, 0.7854)
ob_camera.lock_rotations_4d = False
ob_camera.empty_display_type = 'ARROWS'
ob_camera.color = (0.0, 0.0, 0.0, 0.0)
ob_camera.display_type = 'WIRE'
ob_camera.lineart.crease_threshold = 0.0
ob_cube.location = (-10.0, 0.0, 0.0)
ob_cube.lock_rotations_4d = False
ob_cube.empty_display_type = 'ARROWS'
ob_cube.lineart.crease_threshold = 0.0
_m = ob_cube.modifiers.new('Array', 'ARRAY')
_m.count = 11
_m = ob_cube.modifiers.new('Array.001', 'ARRAY')
_m.count = 11
_m.relative_offset_displace = (0.0, 1.0, 0.0)
_m = ob_cube.modifiers.new('Bevel', 'BEVEL')
_m.width = 0.2
_m.width_pct = 0.2
_m.segments = 5
_m.harden_normals = True
ob_cube_001.location = (0.0, 10.0, 1.0)
ob_cube_001.rotation_euler = (0.0, -0.0, 1.571)
_m = ob_cube_001.modifiers.new('Bevel', 'BEVEL')
_m.width = 0.2
_m.width_pct = 0.2
_m.segments = 5
_m.harden_normals = True
ob_cube_002.location = (-2.0, 10.0, 1.0)
ob_cube_002.rotation_euler = (0.0, -0.0, 3.142)
_m = ob_cube_002.modifiers.new('Bevel', 'BEVEL')
_m.width = 0.2
_m.width_pct = 0.2
_m.segments = 5
_m.harden_normals = True
ob_cube_003.location = (-4.0, 10.0, 1.0)
ob_cube_003.rotation_euler = (0.0, -0.0, 1.571)
_m = ob_cube_003.modifiers.new('Bevel', 'BEVEL')
_m.width = 0.2
_m.width_pct = 0.2
_m.segments = 5
_m.harden_normals = True
ob_cube_004.location = (-6.058, 10.02, 1.0)
ob_cube_004.rotation_euler = (0.0, -0.0, -1.571)
_m = ob_cube_004.modifiers.new('Bevel', 'BEVEL')
_m.width = 0.2
_m.width_pct = 0.2
_m.segments = 5
_m.harden_normals = True
ob_cube_005.location = (-8.0, 10.02, 1.0)
ob_cube_005.rotation_euler = (0.0, -0.0, 1.571)
_m = ob_cube_005.modifiers.new('Bevel', 'BEVEL')
_m.width = 0.2
_m.width_pct = 0.2
_m.segments = 5
_m.harden_normals = True
ob_cube_006.location = (-10.0, 10.02, 1.0)
_m = ob_cube_006.modifiers.new('Bevel', 'BEVEL')
_m.width = 0.2
_m.width_pct = 0.2
_m.segments = 5
_m.harden_normals = True
ob_cube_009.location = (-4.0, 11.99, 1.0)
ob_cube_009.rotation_euler = (0.0, -0.0, 1.571)
_m = ob_cube_009.modifiers.new('Bevel', 'BEVEL')
_m.width = 0.2
_m.width_pct = 0.2
_m.segments = 5
_m.harden_normals = True
ob_cube_010.location = (-6.058, 12.01, 1.0)
ob_cube_010.rotation_euler = (0.0, -0.0, -1.571)
_m = ob_cube_010.modifiers.new('Bevel', 'BEVEL')
_m.width = 0.2
_m.width_pct = 0.2
_m.segments = 5
_m.harden_normals = True
ob_cube_011.location = (-8.0, 12.01, 1.0)
ob_cube_011.rotation_euler = (0.0, -0.0, 1.571)
_m = ob_cube_011.modifiers.new('Bevel', 'BEVEL')
_m.width = 0.2
_m.width_pct = 0.2
_m.segments = 5
_m.harden_normals = True
ob_cube_015.location = (-4.0, 14.02, 1.0)
ob_cube_015.rotation_euler = (0.0, -0.0, 1.571)
_m = ob_cube_015.modifiers.new('Bevel', 'BEVEL')
_m.width = 0.2
_m.width_pct = 0.2
_m.segments = 5
_m.harden_normals = True
ob_cube_016.location = (-6.045, 14.03, 1.0)
ob_cube_016.rotation_euler = (0.0, -0.0, -1.571)
_m = ob_cube_016.modifiers.new('Bevel', 'BEVEL')
_m.width = 0.2
_m.width_pct = 0.2
_m.segments = 5
_m.harden_normals = True
ob_cube_020.location = (-2.0, 14.05, 1.0)
ob_cube_020.rotation_euler = (0.0, -0.0, 3.142)
_m = ob_cube_020.modifiers.new('Bevel', 'BEVEL')
_m.width = 0.2
_m.width_pct = 0.2
_m.segments = 5
_m.harden_normals = True
ob_cube_021.location = (-4.0, 16.05, 1.0)
ob_cube_021.rotation_euler = (0.0, -0.0, 1.571)
_m = ob_cube_021.modifiers.new('Bevel', 'BEVEL')
_m.width = 0.2
_m.width_pct = 0.2
_m.segments = 5
_m.harden_normals = True
ob_cube_025.location = (0.0, 7.991, 1.0)
ob_cube_025.rotation_euler = (0.0, -0.0, 1.571)
_m = ob_cube_025.modifiers.new('Bevel', 'BEVEL')
_m.width = 0.2
_m.width_pct = 0.2
_m.segments = 5
_m.harden_normals = True
ob_cube_026.location = (-2.0, 7.991, 1.0)
ob_cube_026.rotation_euler = (0.0, -0.0, 3.142)
_m = ob_cube_026.modifiers.new('Bevel', 'BEVEL')
_m.width = 0.2
_m.width_pct = 0.2
_m.segments = 5
_m.harden_normals = True
ob_cube_027.location = (-4.0, 7.991, 1.0)
ob_cube_027.rotation_euler = (0.0, -0.0, 1.571)
_m = ob_cube_027.modifiers.new('Bevel', 'BEVEL')
_m.width = 0.2
_m.width_pct = 0.2
_m.segments = 5
_m.harden_normals = True
ob_cube_028.location = (-6.0, 8.007, 1.0)
ob_cube_028.rotation_euler = (0.0, -0.0, -1.571)
_m = ob_cube_028.modifiers.new('Bevel', 'BEVEL')
_m.width = 0.2
_m.width_pct = 0.2
_m.segments = 5
_m.harden_normals = True
ob_cube_029.location = (-8.0, 8.007, 1.0)
ob_cube_029.rotation_euler = (0.0, -0.0, 1.571)
_m = ob_cube_029.modifiers.new('Bevel', 'BEVEL')
_m.width = 0.2
_m.width_pct = 0.2
_m.segments = 5
_m.harden_normals = True
ob_cube_030.location = (-10.0, 8.007, 1.0)
_m = ob_cube_030.modifiers.new('Bevel', 'BEVEL')
_m.width = 0.2
_m.width_pct = 0.2
_m.segments = 5
_m.harden_normals = True
ob_cube_031.location = (-2.0, 6.0, 1.0)
ob_cube_031.rotation_euler = (0.0, -0.0, 1.571)
_m = ob_cube_031.modifiers.new('Bevel', 'BEVEL')
_m.width = 0.2
_m.width_pct = 0.2
_m.segments = 5
_m.harden_normals = True
ob_cube_033.location = (-4.0, 6.064, 1.0)
ob_cube_033.rotation_euler = (0.0, -0.0, 1.571)
_m = ob_cube_033.modifiers.new('Bevel', 'BEVEL')
_m.width = 0.2
_m.width_pct = 0.2
_m.segments = 5
_m.harden_normals = True
ob_cube_034.location = (-6.0, 6.08, 1.0)
ob_cube_034.rotation_euler = (0.0, -0.0, -1.571)
_m = ob_cube_034.modifiers.new('Bevel', 'BEVEL')
_m.width = 0.2
_m.width_pct = 0.2
_m.segments = 5
_m.harden_normals = True
ob_cube_035.location = (-8.0, 6.08, 1.0)
ob_cube_035.rotation_euler = (0.0, -0.0, 1.571)
_m = ob_cube_035.modifiers.new('Bevel', 'BEVEL')
_m.width = 0.2
_m.width_pct = 0.2
_m.segments = 5
_m.harden_normals = True
ob_cube_039.location = (-4.0, 4.001, 1.0)
ob_cube_039.rotation_euler = (0.0, -0.0, 1.571)
_m = ob_cube_039.modifiers.new('Bevel', 'BEVEL')
_m.width = 0.2
_m.width_pct = 0.2
_m.segments = 5
_m.harden_normals = True
ob_cube_040.location = (-6.0, 4.016, 1.0)
ob_cube_040.rotation_euler = (0.0, -0.0, -1.571)
_m = ob_cube_040.modifiers.new('Bevel', 'BEVEL')
_m.width = 0.2
_m.width_pct = 0.2
_m.segments = 5
_m.harden_normals = True
ob_cube_007.location = (2.0, 4.0, 1.0)
ob_cube_007.rotation_euler = (0.0, -0.0, 3.142)
_m = ob_cube_007.modifiers.new('Bevel', 'BEVEL')
_m.width = 0.2
_m.width_pct = 0.2
_m.segments = 5
_m.harden_normals = True
ob_cube_008.location = (4.0, 16.0, 1.0)
ob_cube_008.rotation_euler = (0.0, -0.0, 1.571)
_m = ob_cube_008.modifiers.new('Bevel', 'BEVEL')
_m.width = 0.2
_m.width_pct = 0.2
_m.segments = 5
_m.harden_normals = True
ob_cube_012.location = (4.0, 14.0, 1.0)
ob_cube_012.rotation_euler = (0.0, -0.0, 3.142)
_m = ob_cube_012.modifiers.new('Bevel', 'BEVEL')
_m.width = 0.2
_m.width_pct = 0.2
_m.segments = 5
_m.harden_normals = True
ob_cube_013.location = (6.0, 14.0, 1.0)
ob_cube_013.rotation_euler = (0.0, -0.0, 4.712)
_m = ob_cube_013.modifiers.new('Bevel', 'BEVEL')
_m.width = 0.2
_m.width_pct = 0.2
_m.segments = 5
_m.harden_normals = True
ob_cube_014.location = (6.0, 16.0, 1.0)
_m = ob_cube_014.modifiers.new('Bevel', 'BEVEL')
_m.width = 0.2
_m.width_pct = 0.2
_m.segments = 5
_m.harden_normals = True

# ---- collection membership
col_env.objects.link(ob_light)
col_env.objects.link(ob_camera)
col_f1.objects.link(ob_cube)
col_f2.objects.link(ob_cube_001)
col_f2.objects.link(ob_cube_002)
col_f2.objects.link(ob_cube_003)
col_f2.objects.link(ob_cube_004)
col_f2.objects.link(ob_cube_005)
col_f2.objects.link(ob_cube_006)
col_f2.objects.link(ob_cube_009)
col_f2.objects.link(ob_cube_010)
col_f2.objects.link(ob_cube_011)
col_f2.objects.link(ob_cube_015)
col_f2.objects.link(ob_cube_016)
col_f2.objects.link(ob_cube_020)
col_f2.objects.link(ob_cube_021)
col_f2.objects.link(ob_cube_025)
col_f2.objects.link(ob_cube_026)
col_f2.objects.link(ob_cube_027)
col_f2.objects.link(ob_cube_028)
col_f2.objects.link(ob_cube_029)
col_f2.objects.link(ob_cube_030)
col_f2.objects.link(ob_cube_031)
col_f2.objects.link(ob_cube_033)
col_f2.objects.link(ob_cube_034)
col_f2.objects.link(ob_cube_035)
col_f2.objects.link(ob_cube_039)
col_f2.objects.link(ob_cube_040)
col_f2.objects.link(ob_cube_007)
col_f2.objects.link(ob_cube_008)
col_f2.objects.link(ob_cube_012)
col_f2.objects.link(ob_cube_013)
col_f2.objects.link(ob_cube_014)

# ---- scene / render settings (as saved in the file)
scene.camera = ob_camera
scene.frame_start = 1; scene.frame_end = 250; scene.frame_set(1)
scene.render.engine = 'BLENDER_EEVEE_NEXT'
bpy.context.view_layer.update()
